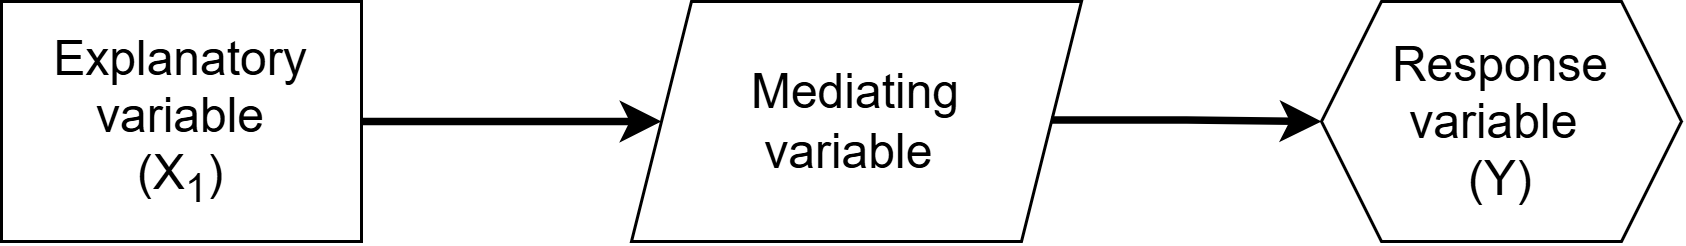

The diagram above was exported from draw.io. Its source (the exported page's mxGraphModel, read from the mxfile embedded in the PNG):
<mxGraphModel dx="1414" dy="777" grid="1" gridSize="10" guides="1" tooltips="1" connect="1" arrows="1" fold="1" page="1" pageScale="1" pageWidth="1100" pageHeight="850" math="0" shadow="0">
  <root>
    <mxCell id="0" />
    <mxCell id="1" parent="0" />
    <mxCell id="0pde5ytI2A29j6el_OP9-1" parent="1" style="shape=hexagon;perimeter=hexagonPerimeter2;whiteSpace=wrap;html=1;fixedSize=1;" value="&lt;font style=&quot;font-size: 16px;&quot;&gt;Response variable&amp;nbsp;&lt;/font&gt;&lt;div&gt;&lt;font style=&quot;font-size: 16px;&quot;&gt;(Y)&lt;/font&gt;&lt;/div&gt;" vertex="1">
      <mxGeometry height="80" width="120" x="680" y="320" as="geometry" />
    </mxCell>
    <mxCell id="KIP2kEKwTtWTwu81fCvk-1" edge="1" parent="1" source="0pde5ytI2A29j6el_OP9-2" style="edgeStyle=orthogonalEdgeStyle;rounded=0;orthogonalLoop=1;jettySize=auto;html=1;exitX=1;exitY=0.5;exitDx=0;exitDy=0;entryX=0;entryY=0.5;entryDx=0;entryDy=0;strokeWidth=2.5;" target="5bmK4J87k16Eqv_Lc7w_-1">
      <mxGeometry relative="1" as="geometry" />
    </mxCell>
    <mxCell id="0pde5ytI2A29j6el_OP9-2" parent="1" style="rounded=0;whiteSpace=wrap;html=1;" value="&lt;font style=&quot;font-size: 16px;&quot;&gt;Explanatory variable&lt;/font&gt;&lt;div&gt;&lt;font style=&quot;font-size: 16px;&quot;&gt;(X&lt;sub style=&quot;&quot;&gt;1&lt;/sub&gt;)&lt;/font&gt;&lt;/div&gt;" vertex="1">
      <mxGeometry height="80" width="120" x="240" y="320" as="geometry" />
    </mxCell>
    <mxCell id="5bmK4J87k16Eqv_Lc7w_-1" parent="1" style="shape=parallelogram;perimeter=parallelogramPerimeter;whiteSpace=wrap;html=1;fixedSize=1;" value="&lt;font style=&quot;font-size: 16px;&quot;&gt;Mediating&lt;/font&gt;&lt;div&gt;&lt;font style=&quot;font-size: 16px;&quot;&gt;variable&amp;nbsp;&lt;/font&gt;&lt;/div&gt;" vertex="1">
      <mxGeometry height="80" width="150" x="450" y="320" as="geometry" />
    </mxCell>
    <mxCell id="KIP2kEKwTtWTwu81fCvk-2" edge="1" parent="1" style="edgeStyle=orthogonalEdgeStyle;rounded=0;orthogonalLoop=1;jettySize=auto;html=1;exitX=1;exitY=0.5;exitDx=0;exitDy=0;entryX=0;entryY=0.5;entryDx=0;entryDy=0;strokeWidth=2.5;" target="0pde5ytI2A29j6el_OP9-1">
      <mxGeometry relative="1" as="geometry">
        <mxPoint x="590" y="359.5" as="sourcePoint" />
        <mxPoint x="670" y="360" as="targetPoint" />
      </mxGeometry>
    </mxCell>
  </root>
</mxGraphModel>